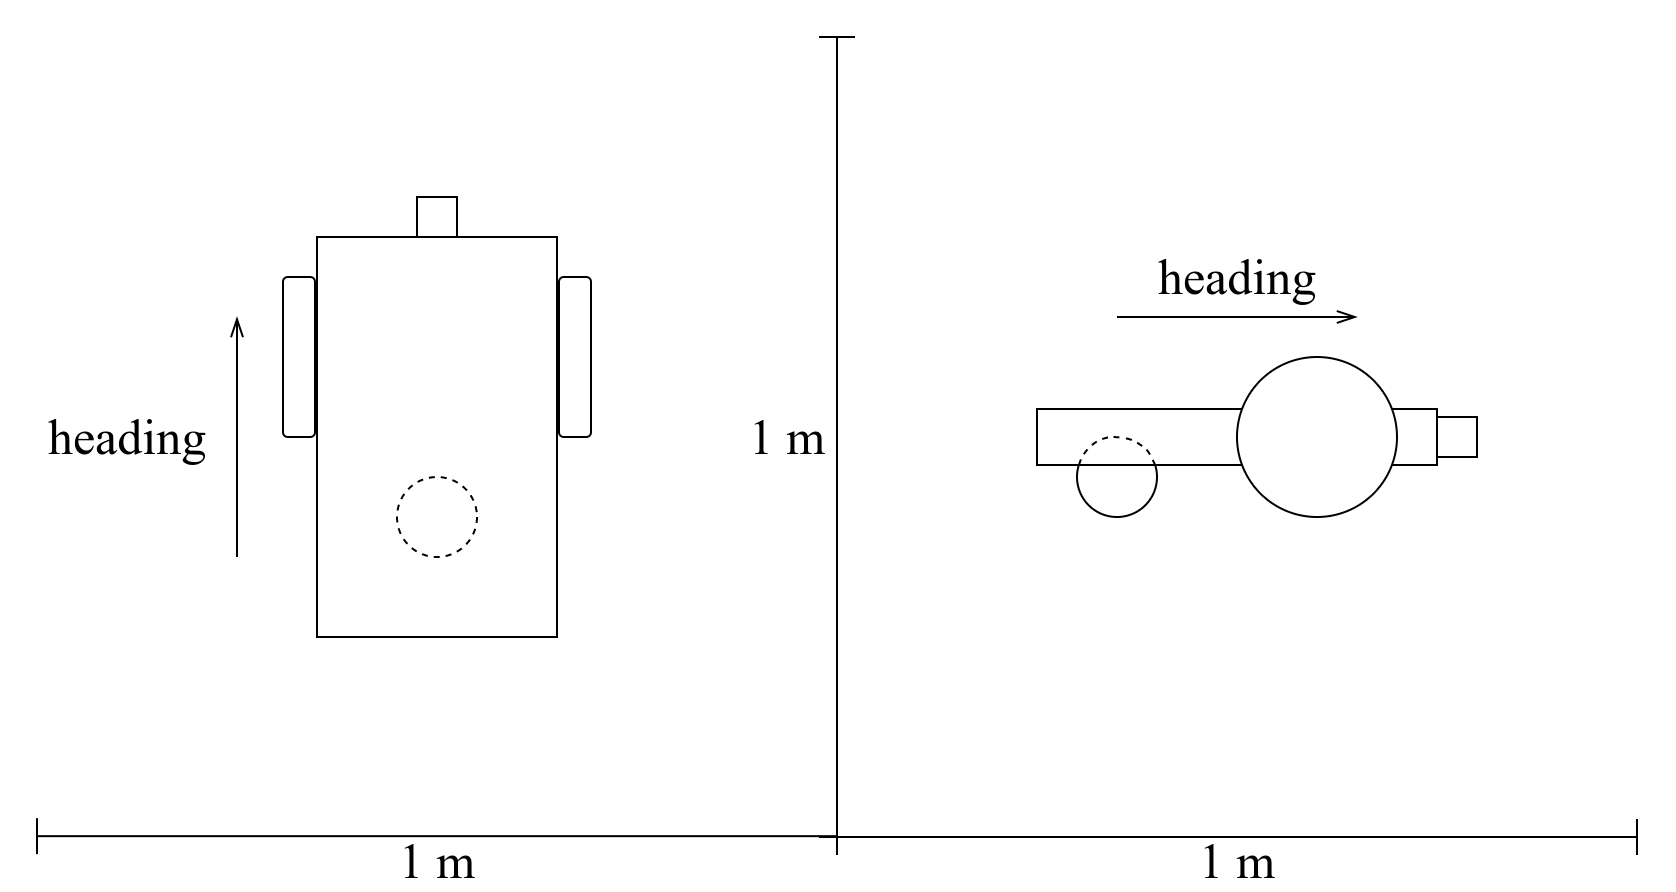

The diagram above was exported from draw.io. Its source (the exported page's mxGraphModel, read from the mxfile embedded in the PNG):
<mxGraphModel dx="1102" dy="841" grid="1" gridSize="10" guides="1" tooltips="1" connect="1" arrows="1" fold="1" page="1" pageScale="1" pageWidth="850" pageHeight="1100" math="0" shadow="0">
  <root>
    <mxCell id="0" />
    <mxCell id="1" parent="0" />
    <mxCell id="KgRSUzbwgn0xDJvoH67L-14" value="" style="ellipse;whiteSpace=wrap;html=1;aspect=fixed;fontFamily=Times New Roman;fontSize=25;" parent="1" vertex="1">
      <mxGeometry x="540" y="220" width="40" height="40" as="geometry" />
    </mxCell>
    <mxCell id="KgRSUzbwgn0xDJvoH67L-2" value="" style="rounded=0;whiteSpace=wrap;html=1;" parent="1" vertex="1">
      <mxGeometry x="160" y="120" width="120" height="200" as="geometry" />
    </mxCell>
    <mxCell id="KgRSUzbwgn0xDJvoH67L-3" value="" style="rounded=0;whiteSpace=wrap;html=1;" parent="1" vertex="1">
      <mxGeometry x="210" y="100" width="20" height="20" as="geometry" />
    </mxCell>
    <mxCell id="KgRSUzbwgn0xDJvoH67L-4" value="" style="rounded=1;whiteSpace=wrap;html=1;" parent="1" vertex="1">
      <mxGeometry x="143" y="140" width="16" height="80" as="geometry" />
    </mxCell>
    <mxCell id="KgRSUzbwgn0xDJvoH67L-5" value="" style="rounded=1;whiteSpace=wrap;html=1;" parent="1" vertex="1">
      <mxGeometry x="281" y="140" width="16" height="80" as="geometry" />
    </mxCell>
    <mxCell id="KgRSUzbwgn0xDJvoH67L-6" value="" style="ellipse;whiteSpace=wrap;html=1;aspect=fixed;dashed=1;" parent="1" vertex="1">
      <mxGeometry x="200" y="240" width="40" height="40" as="geometry" />
    </mxCell>
    <mxCell id="KgRSUzbwgn0xDJvoH67L-7" value="" style="endArrow=baseDash;html=1;rounded=0;startArrow=baseDash;startFill=0;endFill=0;endSize=16;startSize=16;" parent="1" edge="1">
      <mxGeometry width="50" height="50" relative="1" as="geometry">
        <mxPoint x="420" y="420" as="sourcePoint" />
        <mxPoint x="420" y="20" as="targetPoint" />
      </mxGeometry>
    </mxCell>
    <mxCell id="KgRSUzbwgn0xDJvoH67L-8" value="" style="endArrow=baseDash;html=1;rounded=0;startArrow=baseDash;startFill=0;endFill=0;endSize=16;startSize=16;" parent="1" edge="1">
      <mxGeometry width="50" height="50" relative="1" as="geometry">
        <mxPoint x="20" y="419.58000000000004" as="sourcePoint" />
        <mxPoint x="420" y="419.58000000000004" as="targetPoint" />
      </mxGeometry>
    </mxCell>
    <mxCell id="KgRSUzbwgn0xDJvoH67L-9" value="&lt;font style=&quot;font-size: 25px&quot; face=&quot;Times New Roman&quot;&gt;1 m&lt;/font&gt;" style="text;html=1;align=center;verticalAlign=middle;resizable=0;points=[];autosize=1;strokeColor=none;fillColor=none;" parent="1" vertex="1">
      <mxGeometry x="195" y="422" width="50" height="20" as="geometry" />
    </mxCell>
    <mxCell id="KgRSUzbwgn0xDJvoH67L-10" value="&lt;font style=&quot;font-size: 25px&quot; face=&quot;Times New Roman&quot;&gt;1 m&lt;/font&gt;" style="text;html=1;align=center;verticalAlign=middle;resizable=0;points=[];autosize=1;strokeColor=none;fillColor=none;" parent="1" vertex="1">
      <mxGeometry x="370" y="210" width="50" height="20" as="geometry" />
    </mxCell>
    <mxCell id="KgRSUzbwgn0xDJvoH67L-11" value="" style="endArrow=baseDash;html=1;rounded=0;startArrow=baseDash;startFill=0;endFill=0;endSize=16;startSize=16;" parent="1" edge="1">
      <mxGeometry width="50" height="50" relative="1" as="geometry">
        <mxPoint x="420" y="419.9999999999999" as="sourcePoint" />
        <mxPoint x="820" y="419.9999999999999" as="targetPoint" />
      </mxGeometry>
    </mxCell>
    <mxCell id="KgRSUzbwgn0xDJvoH67L-12" value="" style="rounded=0;whiteSpace=wrap;html=1;fontFamily=Times New Roman;fontSize=25;" parent="1" vertex="1">
      <mxGeometry x="520" y="206" width="200" height="28" as="geometry" />
    </mxCell>
    <mxCell id="KgRSUzbwgn0xDJvoH67L-13" value="" style="ellipse;whiteSpace=wrap;html=1;aspect=fixed;fontFamily=Times New Roman;fontSize=25;" parent="1" vertex="1">
      <mxGeometry x="620" y="180" width="80" height="80" as="geometry" />
    </mxCell>
    <mxCell id="KgRSUzbwgn0xDJvoH67L-15" value="" style="curved=1;endArrow=none;html=1;rounded=0;fontFamily=Times New Roman;fontSize=25;startSize=16;endSize=16;endFill=0;dashed=1;exitX=0.025;exitY=0.351;exitDx=0;exitDy=0;exitPerimeter=0;entryX=0.976;entryY=0.35;entryDx=0;entryDy=0;entryPerimeter=0;" parent="1" source="KgRSUzbwgn0xDJvoH67L-14" target="KgRSUzbwgn0xDJvoH67L-14" edge="1">
      <mxGeometry width="50" height="50" relative="1" as="geometry">
        <mxPoint x="590" y="250" as="sourcePoint" />
        <mxPoint x="600" y="250" as="targetPoint" />
        <Array as="points">
          <mxPoint x="542" y="230" />
          <mxPoint x="548" y="223" />
          <mxPoint x="555" y="220" />
          <mxPoint x="560" y="220" />
          <mxPoint x="560" y="220" />
          <mxPoint x="560" y="220" />
          <mxPoint x="567" y="221" />
          <mxPoint x="567" y="221" />
          <mxPoint x="572" y="224" />
          <mxPoint x="576" y="227" />
        </Array>
      </mxGeometry>
    </mxCell>
    <mxCell id="KgRSUzbwgn0xDJvoH67L-16" value="" style="rounded=0;whiteSpace=wrap;html=1;" parent="1" vertex="1">
      <mxGeometry x="720" y="210" width="20" height="20" as="geometry" />
    </mxCell>
    <mxCell id="KgRSUzbwgn0xDJvoH67L-17" value="" style="endArrow=openThin;html=1;rounded=0;fontFamily=Times New Roman;fontSize=25;startSize=8;endSize=8;endFill=0;" parent="1" edge="1">
      <mxGeometry width="50" height="50" relative="1" as="geometry">
        <mxPoint x="120" y="280" as="sourcePoint" />
        <mxPoint x="120" y="160" as="targetPoint" />
      </mxGeometry>
    </mxCell>
    <mxCell id="KgRSUzbwgn0xDJvoH67L-18" value="heading" style="text;html=1;align=center;verticalAlign=middle;resizable=0;points=[];autosize=1;strokeColor=none;fillColor=none;fontSize=25;fontFamily=Times New Roman;" parent="1" vertex="1">
      <mxGeometry x="20" y="200" width="90" height="40" as="geometry" />
    </mxCell>
    <mxCell id="KgRSUzbwgn0xDJvoH67L-19" value="" style="endArrow=openThin;html=1;rounded=0;fontFamily=Times New Roman;fontSize=25;startSize=8;endSize=8;endFill=0;" parent="1" edge="1">
      <mxGeometry width="50" height="50" relative="1" as="geometry">
        <mxPoint x="560" y="160" as="sourcePoint" />
        <mxPoint x="680" y="160" as="targetPoint" />
      </mxGeometry>
    </mxCell>
    <mxCell id="KgRSUzbwgn0xDJvoH67L-20" value="heading" style="text;html=1;align=center;verticalAlign=middle;resizable=0;points=[];autosize=1;strokeColor=none;fillColor=none;fontSize=25;fontFamily=Times New Roman;" parent="1" vertex="1">
      <mxGeometry x="575" y="120" width="90" height="40" as="geometry" />
    </mxCell>
    <mxCell id="KgRSUzbwgn0xDJvoH67L-21" value="&lt;font style=&quot;font-size: 25px&quot; face=&quot;Times New Roman&quot;&gt;1 m&lt;/font&gt;" style="text;html=1;align=center;verticalAlign=middle;resizable=0;points=[];autosize=1;strokeColor=none;fillColor=none;" parent="1" vertex="1">
      <mxGeometry x="595" y="422" width="50" height="20" as="geometry" />
    </mxCell>
  </root>
</mxGraphModel>